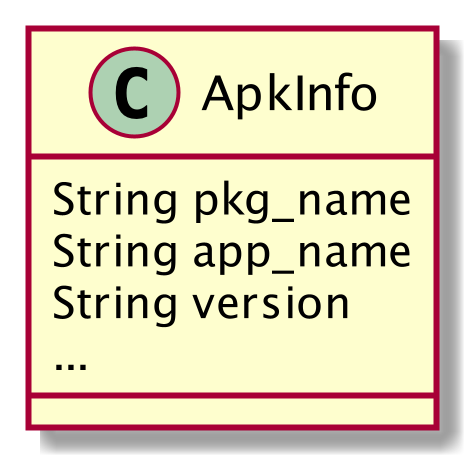

The diagram above was rendered by PlantUML. Its source (embedded in the PNG):
@startuml apk_info_class

scale 2
class ApkInfo {
    String pkg_name
    String app_name
    String version
    ...
}

@enduml